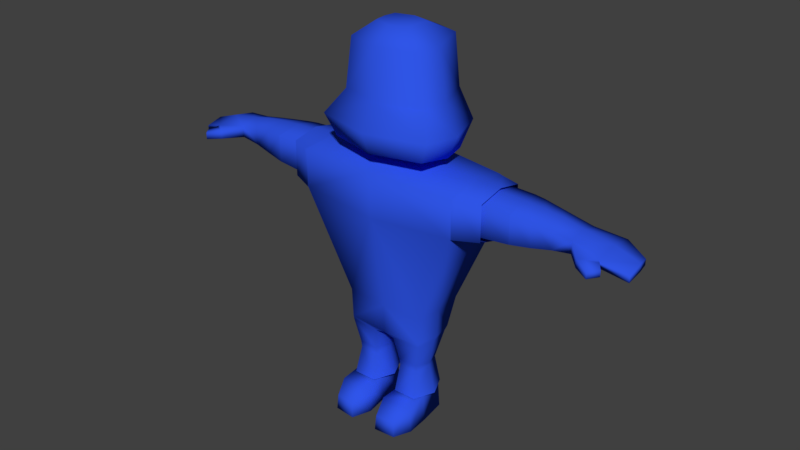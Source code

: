# Source: Z_Colosso_Curado.blend  (saved by Blender 2.78.0; exported with 4.5.12 LTS)
import bpy
from mathutils import Matrix  # noqa: F401  (used for matrix-valued properties, if any)

bpy.ops.wm.read_factory_settings(use_empty=True)
scene = bpy.context.scene
scene.name = 'Scene'

# ---- collections
col_collection_1 = bpy.data.collections.new('Collection 1'); scene.collection.children.link(col_collection_1)

# ---- materials (node trees are filled in below, after node groups)
mat_material = bpy.data.materials.new('Material')
mat_material.alpha_threshold = 0.0
mat_material.use_transparent_shadow = False
mat_material.diffuse_color = (0.02941, 0.09163, 0.8, 1.0)
mat_material.roughness = 0.5
mat_material.specular_intensity = 0.0
mat_material.line_color = (0.0, 0.0, 0.0, 1.0)

# ---- material node trees

# ---- world
world_world = bpy.data.worlds.new('World'); scene.world = world_world
world_world.color = (0.05088, 0.05088, 0.05088)
world_world.use_sun_shadow = False
world_world.sun_shadow_jitter_overblur = 0.0
world_world.cycles.sampling_method = 'MANUAL'
world_world.light_settings.ao_factor = 0.5865

# ---- meshes
me_cube_041 = bpy.data.meshes.new('Cube.041')
me_cube_041.from_pydata([(0.1208, -0.1657, 1.702), (0.1208, -0.351, 1.702), (0.1321, -0.2584, 1.702), (0.3115, -0.06513, 3.813), (0.3115, -0.4836, 3.813), (0.3406, -0.2719, 3.813), (-0.122, -0.1657, 1.702), (-0.122, -0.351, 1.702), (-0.0005807, -0.1461, 1.702), (-0.0005807, -0.384, 1.702), (-0.1333, -0.2584, 1.702), (-0.3126, -0.06513, 3.813), (-0.3126, -0.4836, 3.813), (-0.0005807, 0.0167, 3.813), (-0.0005807, -0.5949, 3.813), (-0.3418, -0.2719, 3.813), (-0.0005807, -0.897, 3.557), (0.688, -0.2516, 3.545), (0.4509, 0.438, 3.557), (0.6292, -0.6959, 3.557), (-0.0005807, 0.5755, 3.557), (-0.6891, -0.2516, 3.441), (-0.4521, 0.438, 3.557), (-0.6304, -0.6959, 3.557), (-0.0005807, -1.06, 1.941), (0.9168, -0.3094, 1.871), (-0.918, -0.3094, 1.871), (0.8385, 0.09637, 1.885), (0.8385, -0.8408, 1.941), (-0.0005807, 0.2817, 1.885), (-0.8397, 0.09637, 1.885), (-0.8397, -0.8408, 1.941), (0.5335, 0.4554, 2.711), (0.7443, -0.711, 2.711), (-0.0005807, 0.631, 2.711), (-0.5346, 0.4554, 2.711), (-0.7455, -0.711, 2.711), (-0.0005807, -0.9109, 2.711), (0.8139, -0.2509, 2.708), (-0.815, -0.2509, 2.706), (-0.0005807, -1.209, 2.315), (1.098, -0.3146, 2.273), (-1.099, -0.3146, 2.271), (0.8591, 0.3905, 2.283), (1.005, -0.943, 2.315), (-0.0005807, 0.6086, 2.283), (-0.8603, 0.3905, 2.283), (-1.006, -0.943, 2.315), (3.287, -0.5733, 1.179), (4.212, -0.5721, 1.056), (3.287, 0.01161, 1.179), (4.135, 0.01037, 1.056), (3.786, -0.6729, 1.179), (3.786, 0.1112, 1.179), (0.6566, -0.05608, -2.901), (0.2203, -0.05608, -2.901), (0.7266, -0.5602, -2.901), (0.1851, -0.5602, -2.901), (0.6372, -0.07794, -2.419), (0.6102, -1.229, -2.634), (0.2397, -0.07794, -2.419), (0.2677, -1.261, -2.634), (0.627, -1.248, -2.901), (0.251, -1.28, -2.901), (0.7018, -0.5602, -2.419), (0.2102, -0.5602, -2.419), (0.694, -0.7103, -1.337), (1.443, -0.91, 1.567), (0.6987, 0.06595, -1.337), (1.443, 0.2956, 1.567), (0.6395, -0.7363, -2.419), (0.6206, -0.007128, -2.419), (0.232, -0.7363, -2.419), (0.251, -0.007128, -2.419), (1.443, 0.4342, 0.9106), (1.443, -0.91, 0.9106), (0.7743, -0.3183, -1.337), (1.388, -0.2654, 1.662), (0.7869, -0.3672, -2.419), (1.443, -0.2654, 0.7748), (0.08462, -0.3672, -2.419), (0.6872, -0.6998, -1.407), (0.6857, 0.01054, -1.407), (0.1892, 0.03214, -1.407), (0.1876, -0.7214, -1.407), (0.7605, -0.3737, -1.407), (0.1533, -0.3679, -1.407), (0.5928, -0.6239, -1.949), (0.2679, -0.1077, -1.886), (0.6719, -0.3707, -1.913), (0.1979, -0.3683, -1.901), (0.5859, -0.1166, -1.886), (0.261, -0.6329, -1.949), (0.5913, -0.1084, -1.875), (0.2547, -0.6455, -1.833), (0.5983, -0.6361, -1.833), (0.2618, -0.09902, -1.875), (0.6795, -0.3707, -1.856), (0.1904, -0.3682, -1.856), (3.786, -0.2809, 1.377), (4.212, -0.2809, 1.231), (3.287, -0.2809, 1.458), (3.786, -0.2809, 1.226), (4.212, -0.2809, 1.103), (3.287, -0.2809, 1.226), (1.51, 0.2789, 1.559), (1.463, -0.904, 0.9116), (1.512, -0.8914, 1.562), (1.46, 0.2917, 0.9122), (1.462, -0.2654, 0.7764), (1.561, -0.2654, 1.647), (3.287, 0.01161, 1.384), (3.287, -0.5733, 1.384), (3.786, -0.6729, 1.303), (4.212, -0.5721, 1.156), (4.135, 0.01037, 1.156), (3.786, 0.1112, 1.303), (3.538, -0.8598, 1.173), (3.814, -0.7023, 1.158), (3.538, -0.8598, 1.322), (3.814, -0.7023, 1.282), (3.781, -0.9865, 1.14), (3.905, -0.8261, 1.149), (3.781, -0.9865, 1.259), (3.905, -0.8261, 1.25), (0.7333, -0.94, -2.497), (0.1503, -0.94, -2.497), (0.7536, -0.9507, -2.901), (0.13, -0.9507, -2.901), (1.864, -0.7328, 1.551), (1.864, 0.1892, 0.93), (1.864, -0.2654, 0.7908), (1.864, -0.2654, 1.646), (1.864, 0.1855, 1.553), (1.864, -0.7365, 0.9303), (2.973, 0.03269, 1.433), (2.973, -0.5634, 1.433), (2.973, 0.03269, 1.124), (2.973, -0.5634, 1.124), (2.973, -0.2654, 1.516), (2.973, -0.2654, 1.068), (2.314, -0.6679, 1.499), (2.387, 0.132, 1.486), (2.387, 0.132, 1.044), (2.314, -0.6679, 1.032), (2.343, -0.2654, 0.9201), (2.346, -0.2654, 1.576), (2.206, 0.1468, 1.5), (2.307, -0.6685, 1.031), (2.307, -0.6685, 1.499), (2.206, 0.1468, 1.031), (2.277, -0.2654, 0.914), (2.268, -0.2654, 1.582), (1.612, -0.6697, 1.521), (1.612, 0.1459, 0.9589), (1.612, -0.2653, 0.8331), (1.612, -0.2653, 1.607), (1.612, 0.1426, 1.522), (1.612, -0.673, 0.9593), (2.642, -0.6012, 1.47), (2.682, 0.07725, 1.068), (2.658, -0.2607, 0.9717), (2.66, -0.2607, 1.553), (2.682, 0.07725, 1.463), (2.642, -0.6012, 1.061), (0.7426, 0.2187, -0.8411), (0.7396, -0.6894, -0.8411), (0.7917, -0.3022, -0.8411), (-3.287, -0.5733, 1.179), (-4.212, -0.5721, 1.056), (-3.287, 0.01161, 1.179), (-4.135, 0.01037, 1.056), (-3.786, -0.6729, 1.179), (-3.786, 0.1112, 1.179), (-0.6566, -0.05608, -2.901), (-0.2203, -0.05608, -2.901), (-0.7266, -0.5602, -2.901), (-0.1851, -0.5602, -2.901), (-0.6372, -0.07794, -2.419), (-0.6102, -1.229, -2.634), (-0.2397, -0.07794, -2.419), (-0.2677, -1.261, -2.634), (-0.627, -1.248, -2.901), (-0.251, -1.28, -2.901), (-0.7018, -0.5602, -2.419), (-0.2102, -0.5602, -2.419), (-0.694, -0.7103, -1.337), (-1.443, -0.91, 1.567), (-0.6987, 0.06595, -1.337), (-1.443, 0.2956, 1.567), (0.0, 0.09836, -1.307), (0.0, 0.4333, 1.651), (0.0, -0.735, -1.355), (0.0, -1.048, 1.648), (-0.6395, -0.7363, -2.419), (-0.6206, -0.007128, -2.419), (-0.232, -0.7363, -2.419), (-0.251, -0.007128, -2.419), (-1.443, 0.4342, 0.9106), (-1.443, -0.91, 0.9106), (0.0, -1.048, 0.8597), (0.0, 0.572, 0.8479), (-0.7743, -0.3183, -1.337), (-1.388, -0.2654, 1.662), (0.0, -0.2654, 1.734), (-0.7869, -0.3672, -2.419), (-1.443, -0.2654, 0.7748), (0.0, -0.3183, -1.337), (-0.08462, -0.3672, -2.419), (-0.6872, -0.6998, -1.407), (-0.6857, 0.01054, -1.407), (-0.1892, 0.03214, -1.407), (-0.1876, -0.7214, -1.407), (-0.7605, -0.3737, -1.407), (-0.1533, -0.3679, -1.407), (-0.5928, -0.6239, -1.949), (-0.2679, -0.1077, -1.886), (-0.6719, -0.3707, -1.913), (-0.1979, -0.3683, -1.901), (-0.5859, -0.1166, -1.886), (-0.261, -0.6329, -1.949), (-0.5913, -0.1084, -1.875), (-0.2547, -0.6455, -1.833), (-0.5983, -0.6361, -1.833), (-0.2618, -0.09902, -1.875), (-0.6795, -0.3707, -1.856), (-0.1904, -0.3682, -1.856), (-3.786, -0.2809, 1.377), (-4.212, -0.2809, 1.231), (-3.287, -0.2809, 1.458), (-3.786, -0.2809, 1.226), (-4.212, -0.2809, 1.103), (-3.287, -0.2809, 1.226), (-1.51, 0.2789, 1.559), (-1.463, -0.904, 0.9116), (-1.512, -0.8914, 1.562), (-1.46, 0.2917, 0.9122), (-1.462, -0.2654, 0.7764), (-1.561, -0.2654, 1.647), (-3.287, 0.01161, 1.384), (-3.287, -0.5733, 1.384), (-3.786, -0.6729, 1.303), (-4.212, -0.5721, 1.156), (-4.135, 0.01037, 1.156), (-3.786, 0.1112, 1.303), (-3.538, -0.8598, 1.173), (-3.814, -0.7023, 1.158), (-3.538, -0.8598, 1.322), (-3.814, -0.7023, 1.282), (-3.781, -0.9865, 1.14), (-3.905, -0.8261, 1.149), (-3.781, -0.9865, 1.259), (-3.905, -0.8261, 1.25), (-0.7333, -0.94, -2.497), (-0.1503, -0.94, -2.497), (-0.7536, -0.9507, -2.901), (-0.13, -0.9507, -2.901), (-1.864, -0.7328, 1.551), (-1.864, 0.1892, 0.93), (-1.864, -0.2654, 0.7908), (-1.864, -0.2654, 1.646), (-1.864, 0.1855, 1.553), (-1.864, -0.7365, 0.9303), (-2.973, 0.03269, 1.433), (-2.973, -0.5634, 1.433), (-2.973, 0.03269, 1.124), (-2.973, -0.5634, 1.124), (-2.973, -0.2654, 1.516), (-2.973, -0.2654, 1.068), (-2.314, -0.6679, 1.499), (-2.387, 0.132, 1.486), (-2.387, 0.132, 1.044), (-2.314, -0.6679, 1.032), (-2.343, -0.2654, 0.9201), (-2.346, -0.2654, 1.576), (-2.206, 0.1468, 1.5), (-2.307, -0.6685, 1.031), (-2.307, -0.6685, 1.499), (-2.206, 0.1468, 1.031), (-2.277, -0.2654, 0.914), (-2.268, -0.2654, 1.582), (-1.612, -0.6697, 1.521), (-1.612, 0.1459, 0.9589), (-1.612, -0.2653, 0.8331), (-1.612, -0.2653, 1.607), (-1.612, 0.1426, 1.522), (-1.612, -0.673, 0.9593), (-2.642, -0.6012, 1.47), (-2.682, 0.07725, 1.068), (-2.658, -0.2607, 0.9717), (-2.66, -0.2607, 1.553), (-2.682, 0.07725, 1.463), (-2.642, -0.6012, 1.061), (-0.7426, 0.2187, -0.8411), (-0.7396, -0.6894, -0.8411), (0.0, -0.7449, -0.8411), (0.0, 0.2792, -0.8411), (-0.7917, -0.3022, -0.8411)], [], [(27, 0, 8, 29), (18, 3, 5, 17), (19, 4, 14, 16), (17, 5, 4, 19), (30, 29, 8, 6), (22, 21, 15, 11), (23, 16, 14, 12), (21, 23, 12, 15), (5, 3, 13, 11, 15, 12, 14, 4), (39, 36, 23, 21), (36, 37, 16, 23), (35, 39, 21, 22), (11, 13, 20, 22), (38, 17, 19, 33), (33, 19, 16, 37), (32, 18, 17, 38), (3, 18, 20, 13), (0, 27, 25, 2), (1, 28, 24, 9), (2, 25, 28, 1), (6, 10, 26, 30), (7, 9, 24, 31), (10, 7, 31, 26), (46, 45, 29, 30), (43, 27, 29, 45), (18, 32, 34, 20), (22, 20, 34, 35), (43, 32, 38, 41), (44, 33, 37, 40), (41, 38, 33, 44), (46, 42, 39, 35), (47, 40, 37, 36), (42, 47, 36, 39), (26, 31, 47, 42), (31, 24, 40, 47), (30, 26, 42, 46), (25, 41, 44, 28), (28, 44, 40, 24), (27, 43, 41, 25), (32, 43, 45, 34), (35, 34, 45, 46), (102, 53, 51, 103), (104, 50, 53, 102), (127, 62, 63, 128), (54, 56, 57, 55), (125, 59, 62, 127), (65, 60, 55, 57), (60, 58, 54, 55), (126, 65, 57, 128), (58, 64, 56, 54), (125, 126, 61, 59), (61, 63, 62, 59), (201, 191, 69, 74), (89, 87, 70, 78), (77, 204, 193, 67), (75, 67, 193, 200), (90, 88, 73, 80), (87, 92, 72, 70), (88, 91, 71, 73), (166, 75, 200, 295), (167, 79, 75, 166), (296, 201, 74, 165), (165, 74, 79, 167), (69, 191, 204, 77), (91, 89, 78, 71), (92, 90, 80, 72), (192, 207, 86, 84), (68, 76, 85, 82), (190, 68, 82, 83), (66, 192, 84, 81), (207, 190, 83, 86), (76, 66, 81, 85), (94, 98, 90, 92), (93, 97, 89, 91), (96, 93, 91, 88), (95, 94, 92, 87), (98, 96, 88, 90), (97, 95, 87, 89), (85, 81, 95, 97), (86, 83, 96, 98), (81, 84, 94, 95), (83, 82, 93, 96), (82, 85, 97, 93), (84, 86, 98, 94), (140, 137, 50, 104), (48, 138, 140, 104), (138, 48, 112, 136), (52, 102, 103, 49), (48, 104, 102, 52), (113, 114, 100, 99), (112, 113, 99, 101), (49, 103, 100, 114), (137, 135, 111, 50), (69, 77, 110, 105), (75, 79, 109, 106), (74, 69, 105, 108), (67, 75, 106, 107), (79, 74, 108, 109), (77, 67, 107, 110), (99, 100, 115, 116), (101, 99, 116, 111), (48, 52, 118, 117), (103, 51, 115, 100), (136, 112, 101, 139), (51, 53, 116, 115), (53, 50, 111, 116), (52, 49, 114, 113), (119, 117, 121, 123), (52, 113, 120, 118), (112, 48, 117, 119), (113, 112, 119, 120), (121, 122, 124, 123), (120, 119, 123, 124), (118, 120, 124, 122), (117, 118, 122, 121), (64, 65, 126, 125), (61, 126, 128, 63), (64, 125, 127, 56), (56, 127, 128, 57), (105, 110, 132, 133), (106, 109, 131, 134), (108, 105, 133, 130), (107, 106, 134, 129), (109, 108, 130, 131), (110, 107, 129, 132), (162, 159, 136, 139), (161, 160, 137, 140), (159, 164, 138, 136), (160, 163, 135, 137), (164, 161, 140, 138), (163, 162, 139, 135), (147, 152, 146, 142), (148, 151, 145, 144), (150, 147, 142, 143), (149, 148, 144, 141), (151, 150, 143, 145), (152, 149, 141, 146), (156, 153, 149, 152), (155, 154, 150, 151), (153, 158, 148, 149), (154, 157, 147, 150), (158, 155, 151, 148), (157, 156, 152, 147), (139, 101, 111, 135), (142, 146, 162, 163), (144, 145, 161, 164), (143, 142, 163, 160), (141, 144, 164, 159), (145, 143, 160, 161), (146, 141, 159, 162), (68, 165, 167, 76), (190, 296, 165, 68), (76, 167, 166, 66), (66, 166, 295, 192), (230, 231, 171, 173), (232, 230, 173, 170), (255, 256, 183, 182), (174, 175, 177, 176), (253, 255, 182, 179), (185, 177, 175, 180), (180, 175, 174, 178), (254, 256, 177, 185), (178, 174, 176, 184), (253, 179, 181, 254), (181, 179, 182, 183), (201, 198, 189, 191), (217, 205, 194, 215), (203, 187, 193, 204), (199, 200, 193, 187), (218, 208, 197, 216), (215, 194, 196, 220), (216, 197, 195, 219), (294, 295, 200, 199), (297, 294, 199, 206), (296, 293, 198, 201), (293, 297, 206, 198), (189, 203, 204, 191), (219, 195, 205, 217), (220, 196, 208, 218), (192, 212, 214, 207), (188, 210, 213, 202), (190, 211, 210, 188), (186, 209, 212, 192), (207, 214, 211, 190), (202, 213, 209, 186), (222, 220, 218, 226), (221, 219, 217, 225), (224, 216, 219, 221), (223, 215, 220, 222), (226, 218, 216, 224), (225, 217, 215, 223), (213, 225, 223, 209), (214, 226, 224, 211), (209, 223, 222, 212), (211, 224, 221, 210), (210, 221, 225, 213), (212, 222, 226, 214), (268, 232, 170, 265), (168, 232, 268, 266), (266, 264, 240, 168), (172, 169, 231, 230), (168, 172, 230, 232), (241, 227, 228, 242), (240, 229, 227, 241), (169, 242, 228, 231), (265, 170, 239, 263), (189, 233, 238, 203), (199, 234, 237, 206), (198, 236, 233, 189), (187, 235, 234, 199), (206, 237, 236, 198), (203, 238, 235, 187), (227, 244, 243, 228), (229, 239, 244, 227), (168, 245, 246, 172), (231, 228, 243, 171), (264, 267, 229, 240), (171, 243, 244, 173), (173, 244, 239, 170), (172, 241, 242, 169), (247, 251, 249, 245), (172, 246, 248, 241), (240, 247, 245, 168), (241, 248, 247, 240), (249, 251, 252, 250), (248, 252, 251, 247), (246, 250, 252, 248), (245, 249, 250, 246), (184, 253, 254, 185), (181, 183, 256, 254), (184, 176, 255, 253), (176, 177, 256, 255), (233, 261, 260, 238), (234, 262, 259, 237), (236, 258, 261, 233), (235, 257, 262, 234), (237, 259, 258, 236), (238, 260, 257, 235), (290, 267, 264, 287), (289, 268, 265, 288), (287, 264, 266, 292), (288, 265, 263, 291), (292, 266, 268, 289), (291, 263, 267, 290), (275, 270, 274, 280), (276, 272, 273, 279), (278, 271, 270, 275), (277, 269, 272, 276), (279, 273, 271, 278), (280, 274, 269, 277), (284, 280, 277, 281), (283, 279, 278, 282), (281, 277, 276, 286), (282, 278, 275, 285), (286, 276, 279, 283), (285, 275, 280, 284), (267, 263, 239, 229), (270, 291, 290, 274), (272, 292, 289, 273), (271, 288, 291, 270), (269, 287, 292, 272), (273, 289, 288, 271), (274, 290, 287, 269), (188, 202, 297, 293), (190, 188, 293, 296), (202, 186, 294, 297), (186, 192, 295, 294)])
me_cube_041.polygons.foreach_set('use_smooth', [True] * 267)
_uv = me_cube_041.uv_layers.new(name='UVMap')
_uv.uv.foreach_set('vector', [0.9581, 0.4387, 0.9523, 0.4102, 0.9565, 0.4045, 0.9804, 0.417, 0.956, 0.4709, 0.9446, 0.4684, 0.943, 0.4649, 0.9484, 0.4612, 0.944, 0.4579, 0.9418, 0.4621, 0.9382, 0.4612, 0.9381, 0.4575, 0.9484, 0.4612, 0.943, 0.4649, 0.9418, 0.4621, 0.944, 0.4579, 0.9183, 0.4386, 0.8964, 0.417, 0.92, 0.4045, 0.9242, 0.4102, 0.9201, 0.4706, 0.9272, 0.4602, 0.9329, 0.465, 0.9313, 0.4683, 0.9321, 0.4581, 0.9381, 0.4575, 0.9382, 0.4612, 0.9346, 0.4623, 0.9272, 0.4602, 0.9321, 0.4581, 0.9346, 0.4623, 0.9329, 0.465, 0.943, 0.4649, 0.9446, 0.4684, 0.9379, 0.4762, 0.9313, 0.4683, 0.9329, 0.465, 0.9346, 0.4623, 0.9382, 0.4612, 0.9418, 0.4621, 0.9235, 0.4509, 0.9294, 0.4497, 0.9321, 0.4581, 0.9272, 0.4602, 0.9294, 0.4497, 0.9381, 0.4488, 0.9381, 0.4575, 0.9321, 0.4581, 0.9093, 0.4548, 0.9235, 0.4509, 0.9272, 0.4602, 0.9201, 0.4706, 0.9313, 0.4683, 0.9379, 0.4762, 0.9157, 0.4846, 0.9201, 0.4706, 0.9528, 0.451, 0.9484, 0.4612, 0.944, 0.4579, 0.9469, 0.4497, 0.9469, 0.4497, 0.944, 0.4579, 0.9381, 0.4575, 0.9381, 0.4488, 0.9671, 0.4552, 0.956, 0.4709, 0.9484, 0.4612, 0.9528, 0.451, 0.9446, 0.4684, 0.956, 0.4709, 0.9601, 0.4851, 0.9379, 0.4762, 0.9523, 0.4102, 0.9581, 0.4387, 0.9525, 0.4393, 0.9481, 0.4102, 0.9441, 0.4106, 0.9469, 0.4407, 0.9382, 0.4395, 0.9383, 0.4119, 0.9481, 0.4102, 0.9525, 0.4393, 0.9469, 0.4407, 0.9441, 0.4106, 0.9242, 0.4102, 0.9284, 0.4102, 0.9239, 0.4392, 0.9183, 0.4386, 0.9325, 0.4106, 0.9383, 0.4119, 0.9382, 0.4395, 0.9294, 0.4407, 0.9284, 0.4102, 0.9325, 0.4106, 0.9294, 0.4407, 0.9239, 0.4392, 0.914, 0.4448, 0.8847, 0.4412, 0.8964, 0.417, 0.9183, 0.4386, 0.9625, 0.445, 0.9581, 0.4387, 0.9804, 0.417, 0.9922, 0.4417, 0.956, 0.4709, 0.9671, 0.4552, 0.9876, 0.4632, 0.9601, 0.4851, 0.9201, 0.4706, 0.9157, 0.4846, 0.889, 0.4624, 0.9093, 0.4548, 0.9625, 0.445, 0.9671, 0.4552, 0.9528, 0.451, 0.9527, 0.4444, 0.947, 0.4444, 0.9469, 0.4497, 0.9381, 0.4488, 0.9381, 0.4439, 0.9527, 0.4444, 0.9528, 0.451, 0.9469, 0.4497, 0.947, 0.4444, 0.914, 0.4448, 0.9236, 0.4442, 0.9235, 0.4509, 0.9093, 0.4548, 0.9293, 0.4444, 0.9381, 0.4439, 0.9381, 0.4488, 0.9294, 0.4497, 0.9236, 0.4442, 0.9293, 0.4444, 0.9294, 0.4497, 0.9235, 0.4509, 0.9239, 0.4392, 0.9294, 0.4407, 0.9293, 0.4444, 0.9236, 0.4442, 0.9294, 0.4407, 0.9382, 0.4395, 0.9381, 0.4439, 0.9293, 0.4444, 0.9183, 0.4386, 0.9239, 0.4392, 0.9236, 0.4442, 0.914, 0.4448, 0.9525, 0.4393, 0.9527, 0.4444, 0.947, 0.4444, 0.9469, 0.4407, 0.9469, 0.4407, 0.947, 0.4444, 0.9381, 0.4439, 0.9382, 0.4395, 0.9581, 0.4387, 0.9625, 0.445, 0.9527, 0.4444, 0.9525, 0.4393, 0.9671, 0.4552, 0.9625, 0.445, 0.9922, 0.4417, 0.9876, 0.4632, 0.9093, 0.4548, 0.889, 0.4624, 0.8847, 0.4412, 0.914, 0.4448, 0.9496, 0.5791, 0.9422, 0.5855, 0.9378, 0.577, 0.9423, 0.5709, 0.9578, 0.5884, 0.9522, 0.5933, 0.9422, 0.5855, 0.9496, 0.5791, 0.9126, 0.5663, 0.918, 0.5612, 0.9223, 0.5665, 0.9223, 0.5691, 0.9156, 0.5865, 0.9124, 0.5749, 0.9227, 0.5747, 0.9233, 0.5821, 0.9286, 0.5611, 0.924, 0.5625, 0.918, 0.5612, 0.9234, 0.5539, 0.9327, 0.5726, 0.9331, 0.5847, 0.9233, 0.5821, 0.9227, 0.5747, 0.9331, 0.5847, 0.9271, 0.5953, 0.9156, 0.5865, 0.9233, 0.5821, 0.9265, 0.5681, 0.9327, 0.5726, 0.9227, 0.5747, 0.9223, 0.5691, 0.948, 0.5591, 0.936, 0.5621, 0.933, 0.5501, 0.9455, 0.547, 0.9286, 0.5611, 0.9265, 0.5681, 0.9237, 0.5661, 0.924, 0.5625, 0.9237, 0.5661, 0.9223, 0.5665, 0.918, 0.5612, 0.924, 0.5625, 0.8474, 0.5268, 0.8474, 0.5125, 0.8721, 0.5112, 0.8724, 0.5235, 0.8707, 0.4206, 0.8665, 0.4182, 0.8704, 0.4104, 0.8755, 0.4137, 0.8711, 0.5012, 0.8474, 0.5011, 0.8474, 0.4881, 0.8718, 0.4899, 0.8753, 0.4781, 0.8718, 0.4899, 0.8474, 0.4881, 0.8474, 0.4738, 0.8574, 0.5898, 0.8606, 0.5856, 0.8649, 0.5937, 0.8607, 0.596, 0.8665, 0.4182, 0.8607, 0.4152, 0.8647, 0.4076, 0.8704, 0.4104, 0.8606, 0.5856, 0.8662, 0.5829, 0.8694, 0.5919, 0.8649, 0.5937, 0.8637, 0.4397, 0.8753, 0.4781, 0.8474, 0.4738, 0.8474, 0.4386, 0.8714, 0.4384, 0.8847, 0.4695, 0.8753, 0.4781, 0.8637, 0.4397, 0.8474, 0.5617, 0.8474, 0.5268, 0.8724, 0.5235, 0.8636, 0.5604, 0.8636, 0.5604, 0.8724, 0.5235, 0.8855, 0.5297, 0.8738, 0.5634, 0.8721, 0.5112, 0.8474, 0.5125, 0.8474, 0.5011, 0.8711, 0.5012, 0.8662, 0.5829, 0.8712, 0.5831, 0.8741, 0.59, 0.8694, 0.5919, 0.8607, 0.4152, 0.8562, 0.4129, 0.8593, 0.4053, 0.8647, 0.4076, 0.8474, 0.4257, 0.8474, 0.4171, 0.8502, 0.4179, 0.8523, 0.4254, 0.8641, 0.5712, 0.8716, 0.5729, 0.8722, 0.5744, 0.8646, 0.5729, 0.8474, 0.5742, 0.8641, 0.5712, 0.8646, 0.5729, 0.8531, 0.5761, 0.8635, 0.4295, 0.8474, 0.4257, 0.8523, 0.4254, 0.8637, 0.4282, 0.8474, 0.5836, 0.8474, 0.5742, 0.8531, 0.5761, 0.8501, 0.585, 0.8704, 0.4299, 0.8635, 0.4295, 0.8637, 0.4282, 0.8695, 0.4286, 0.8595, 0.4172, 0.8557, 0.4135, 0.8562, 0.4129, 0.8607, 0.4152, 0.8662, 0.5826, 0.8712, 0.5822, 0.8712, 0.5831, 0.8662, 0.5829, 0.8604, 0.5854, 0.8662, 0.5826, 0.8662, 0.5829, 0.8606, 0.5856, 0.8656, 0.4203, 0.8595, 0.4172, 0.8607, 0.4152, 0.8665, 0.4182, 0.8568, 0.5894, 0.8604, 0.5854, 0.8606, 0.5856, 0.8574, 0.5898, 0.8704, 0.4215, 0.8656, 0.4203, 0.8665, 0.4182, 0.8707, 0.4206, 0.8695, 0.4286, 0.8637, 0.4282, 0.8656, 0.4203, 0.8704, 0.4215, 0.8501, 0.585, 0.8531, 0.5761, 0.8604, 0.5854, 0.8568, 0.5894, 0.8637, 0.4282, 0.8523, 0.4254, 0.8595, 0.4172, 0.8656, 0.4203, 0.8531, 0.5761, 0.8646, 0.5729, 0.8662, 0.5826, 0.8604, 0.5854, 0.8646, 0.5729, 0.8722, 0.5744, 0.8712, 0.5822, 0.8662, 0.5826, 0.8523, 0.4254, 0.8502, 0.4179, 0.8557, 0.4135, 0.8595, 0.4172, 0.9628, 0.5345, 0.9604, 0.5289, 0.9664, 0.5267, 0.9692, 0.5318, 0.9669, 0.5068, 0.961, 0.5044, 0.963, 0.4985, 0.9692, 0.5015, 0.961, 0.5044, 0.9669, 0.5068, 0.9662, 0.5108, 0.9598, 0.5106, 0.9568, 0.5726, 0.9496, 0.5791, 0.9423, 0.5709, 0.9476, 0.5658, 0.9633, 0.5834, 0.9578, 0.5884, 0.9496, 0.5791, 0.9568, 0.5726, 0.9749, 0.5718, 0.9857, 0.5699, 0.9885, 0.5746, 0.9813, 0.5801, 0.9686, 0.5839, 0.9749, 0.5718, 0.9813, 0.5801, 0.9737, 0.5889, 0.9866, 0.5679, 0.991, 0.573, 0.9885, 0.5746, 0.9857, 0.5699, 0.9604, 0.5289, 0.9594, 0.5228, 0.9657, 0.5227, 0.9664, 0.5267, 0.8721, 0.5112, 0.8711, 0.5012, 0.8741, 0.5012, 0.8732, 0.511, 0.8753, 0.4781, 0.8847, 0.4695, 0.8849, 0.4698, 0.8756, 0.4783, 0.8724, 0.5235, 0.8721, 0.5112, 0.8732, 0.511, 0.8752, 0.524, 0.8718, 0.4899, 0.8753, 0.4781, 0.8756, 0.4783, 0.873, 0.4902, 0.8855, 0.5297, 0.8724, 0.5235, 0.8752, 0.524, 0.8856, 0.5294, 0.8711, 0.5012, 0.8718, 0.4899, 0.873, 0.4902, 0.8741, 0.5012, 0.9813, 0.5801, 0.9885, 0.5746, 0.9916, 0.5795, 0.9876, 0.5857, 0.9737, 0.5889, 0.9813, 0.5801, 0.9876, 0.5857, 0.9794, 0.5934, 0.9633, 0.5834, 0.9568, 0.5726, 0.9569, 0.5714, 0.9644, 0.574, 0.991, 0.573, 0.9938, 0.5794, 0.9916, 0.5795, 0.9885, 0.5746, 0.9598, 0.5106, 0.9662, 0.5108, 0.9656, 0.5167, 0.9594, 0.5168, 0.9938, 0.5794, 0.99, 0.5867, 0.9876, 0.5857, 0.9916, 0.5795, 0.99, 0.5867, 0.9836, 0.5964, 0.9794, 0.5934, 0.9876, 0.5857, 0.9764, 0.5684, 0.9866, 0.5679, 0.9857, 0.5699, 0.9749, 0.5718, 0.9678, 0.575, 0.9644, 0.574, 0.9667, 0.5679, 0.9684, 0.5697, 0.9764, 0.5684, 0.9749, 0.5718, 0.9742, 0.5707, 0.9755, 0.5673, 0.9686, 0.5839, 0.9633, 0.5834, 0.9644, 0.574, 0.9678, 0.575, 0.9749, 0.5718, 0.9686, 0.5839, 0.9678, 0.575, 0.9742, 0.5707, 0.9667, 0.5679, 0.9712, 0.5658, 0.9715, 0.5683, 0.9684, 0.5697, 0.9742, 0.5707, 0.9678, 0.575, 0.9684, 0.5697, 0.9715, 0.5683, 0.9755, 0.5673, 0.9742, 0.5707, 0.9715, 0.5683, 0.9712, 0.5658, 0.9644, 0.574, 0.9569, 0.5714, 0.9577, 0.5677, 0.9627, 0.5673, 0.936, 0.5621, 0.9327, 0.5726, 0.9265, 0.5681, 0.9286, 0.5611, 0.9237, 0.5661, 0.9265, 0.5681, 0.9223, 0.5691, 0.9223, 0.5665, 0.936, 0.5621, 0.9286, 0.5611, 0.9234, 0.5539, 0.933, 0.5501, 0.9124, 0.5749, 0.9126, 0.5663, 0.9223, 0.5691, 0.9227, 0.5747, 0.8732, 0.511, 0.8741, 0.5012, 0.8795, 0.5012, 0.8794, 0.5094, 0.8756, 0.4783, 0.8849, 0.4698, 0.8901, 0.4753, 0.8833, 0.4817, 0.8752, 0.524, 0.8732, 0.511, 0.8794, 0.5094, 0.8824, 0.5195, 0.873, 0.4902, 0.8756, 0.4783, 0.8833, 0.4817, 0.8794, 0.4926, 0.8856, 0.5294, 0.8752, 0.524, 0.8824, 0.5195, 0.8891, 0.5237, 0.8741, 0.5012, 0.873, 0.4902, 0.8794, 0.4926, 0.8795, 0.5012, 0.9534, 0.5167, 0.9531, 0.51, 0.9598, 0.5106, 0.9594, 0.5168, 0.9568, 0.5372, 0.9549, 0.5307, 0.9604, 0.5289, 0.9628, 0.5345, 0.9531, 0.51, 0.9545, 0.5023, 0.961, 0.5044, 0.9598, 0.5106, 0.9549, 0.5307, 0.9537, 0.5233, 0.9594, 0.5228, 0.9604, 0.5289, 0.9545, 0.5023, 0.9571, 0.4959, 0.963, 0.4985, 0.961, 0.5044, 0.9537, 0.5233, 0.9534, 0.5167, 0.9594, 0.5168, 0.9594, 0.5228, 0.945, 0.5242, 0.946, 0.5166, 0.9475, 0.5166, 0.9483, 0.524, 0.9481, 0.501, 0.9499, 0.4932, 0.9511, 0.4936, 0.9482, 0.5011, 0.9461, 0.5326, 0.945, 0.5242, 0.9483, 0.524, 0.9494, 0.5319, 0.9469, 0.5091, 0.9481, 0.501, 0.9482, 0.5011, 0.947, 0.5092, 0.9497, 0.54, 0.9461, 0.5326, 0.9494, 0.5319, 0.951, 0.5396, 0.946, 0.5166, 0.9469, 0.5091, 0.947, 0.5092, 0.9475, 0.5166, 0.9336, 0.5165, 0.9339, 0.5084, 0.9469, 0.5091, 0.946, 0.5166, 0.9372, 0.5437, 0.9352, 0.5356, 0.9461, 0.5326, 0.9497, 0.54, 0.9339, 0.5084, 0.9354, 0.4976, 0.9481, 0.501, 0.9469, 0.5091, 0.9352, 0.5356, 0.9339, 0.5247, 0.945, 0.5242, 0.9461, 0.5326, 0.9354, 0.4976, 0.9374, 0.4895, 0.9499, 0.4932, 0.9481, 0.501, 0.9339, 0.5247, 0.9336, 0.5165, 0.946, 0.5166, 0.945, 0.5242, 0.9594, 0.5168, 0.9656, 0.5167, 0.9657, 0.5227, 0.9594, 0.5228, 0.9483, 0.524, 0.9475, 0.5166, 0.9534, 0.5167, 0.9537, 0.5233, 0.9482, 0.5011, 0.9511, 0.4936, 0.9571, 0.4959, 0.9545, 0.5023, 0.9494, 0.5319, 0.9483, 0.524, 0.9537, 0.5233, 0.9549, 0.5307, 0.947, 0.5092, 0.9482, 0.5011, 0.9545, 0.5023, 0.9531, 0.51, 0.951, 0.5396, 0.9494, 0.5319, 0.9549, 0.5307, 0.9568, 0.5372, 0.9475, 0.5166, 0.947, 0.5092, 0.9531, 0.51, 0.9534, 0.5167, 0.8641, 0.5712, 0.8636, 0.5604, 0.8738, 0.5634, 0.8716, 0.5729, 0.8474, 0.5742, 0.8474, 0.5617, 0.8636, 0.5604, 0.8641, 0.5712, 0.8704, 0.4299, 0.8714, 0.4384, 0.8637, 0.4397, 0.8635, 0.4295, 0.8635, 0.4295, 0.8637, 0.4397, 0.8474, 0.4386, 0.8474, 0.4257, 0.9868, 0.5429, 0.9903, 0.5346, 0.9954, 0.5381, 0.9942, 0.5459, 0.9828, 0.5521, 0.9868, 0.5429, 0.9942, 0.5459, 0.9884, 0.5545, 0.8844, 0.5601, 0.8936, 0.5643, 0.8918, 0.5663, 0.8851, 0.5674, 0.9, 0.5468, 0.9029, 0.5552, 0.8975, 0.5603, 0.8899, 0.5535, 0.893, 0.5745, 0.8844, 0.5764, 0.8851, 0.5674, 0.8904, 0.5704, 0.9037, 0.5685, 0.8975, 0.5603, 0.9029, 0.5552, 0.912, 0.5597, 0.912, 0.5597, 0.9029, 0.5552, 0.9, 0.5468, 0.9144, 0.5477, 0.896, 0.5679, 0.8936, 0.5643, 0.8975, 0.5603, 0.9037, 0.5685, 0.9063, 0.5888, 0.8965, 0.5962, 0.8891, 0.5856, 0.8992, 0.5787, 0.893, 0.5745, 0.8904, 0.5704, 0.8927, 0.5675, 0.896, 0.5679, 0.8927, 0.5675, 0.8904, 0.5704, 0.8851, 0.5674, 0.8918, 0.5663, 0.8474, 0.5268, 0.8223, 0.5235, 0.8227, 0.5112, 0.8474, 0.5125, 0.824, 0.4206, 0.8192, 0.4137, 0.8243, 0.4104, 0.8282, 0.4182, 0.8237, 0.5012, 0.8229, 0.4899, 0.8474, 0.4881, 0.8474, 0.5011, 0.8195, 0.4781, 0.8474, 0.4738, 0.8474, 0.4881, 0.8229, 0.4899, 0.8373, 0.5898, 0.834, 0.596, 0.8298, 0.5937, 0.8342, 0.5856, 0.8282, 0.4182, 0.8243, 0.4104, 0.83, 0.4076, 0.834, 0.4152, 0.8342, 0.5856, 0.8298, 0.5937, 0.8253, 0.5919, 0.8285, 0.5829, 0.8311, 0.4397, 0.8474, 0.4386, 0.8474, 0.4738, 0.8195, 0.4781, 0.8233, 0.4384, 0.8311, 0.4397, 0.8195, 0.4781, 0.81, 0.4695, 0.8474, 0.5617, 0.8311, 0.5604, 0.8223, 0.5235, 0.8474, 0.5268, 0.8311, 0.5604, 0.8209, 0.5634, 0.8093, 0.5297, 0.8223, 0.5235, 0.8227, 0.5112, 0.8237, 0.5012, 0.8474, 0.5011, 0.8474, 0.5125, 0.8285, 0.5829, 0.8253, 0.5919, 0.8207, 0.59, 0.8235, 0.5831, 0.834, 0.4152, 0.83, 0.4076, 0.8354, 0.4053, 0.8386, 0.4129, 0.8474, 0.4257, 0.8424, 0.4254, 0.8446, 0.4179, 0.8474, 0.4171, 0.8306, 0.5712, 0.8301, 0.5729, 0.8225, 0.5744, 0.8232, 0.5729, 0.8474, 0.5742, 0.8417, 0.5761, 0.8301, 0.5729, 0.8306, 0.5712, 0.8313, 0.4295, 0.831, 0.4282, 0.8424, 0.4254, 0.8474, 0.4257, 0.8474, 0.5836, 0.8446, 0.585, 0.8417, 0.5761, 0.8474, 0.5742, 0.8243, 0.4299, 0.8252, 0.4286, 0.831, 0.4282, 0.8313, 0.4295, 0.8352, 0.4172, 0.834, 0.4152, 0.8386, 0.4129, 0.8391, 0.4135, 0.8286, 0.5826, 0.8285, 0.5829, 0.8235, 0.5831, 0.8235, 0.5822, 0.8343, 0.5854, 0.8342, 0.5856, 0.8285, 0.5829, 0.8286, 0.5826, 0.8291, 0.4203, 0.8282, 0.4182, 0.834, 0.4152, 0.8352, 0.4172, 0.8379, 0.5894, 0.8373, 0.5898, 0.8342, 0.5856, 0.8343, 0.5854, 0.8243, 0.4215, 0.824, 0.4206, 0.8282, 0.4182, 0.8291, 0.4203, 0.8252, 0.4286, 0.8243, 0.4215, 0.8291, 0.4203, 0.831, 0.4282, 0.8446, 0.585, 0.8379, 0.5894, 0.8343, 0.5854, 0.8417, 0.5761, 0.831, 0.4282, 0.8291, 0.4203, 0.8352, 0.4172, 0.8424, 0.4254, 0.8417, 0.5761, 0.8343, 0.5854, 0.8286, 0.5826, 0.8301, 0.5729, 0.8301, 0.5729, 0.8286, 0.5826, 0.8235, 0.5822, 0.8225, 0.5744, 0.8424, 0.4254, 0.8352, 0.4172, 0.8391, 0.4135, 0.8446, 0.4179, 0.8988, 0.5331, 0.8926, 0.5301, 0.8957, 0.5251, 0.9015, 0.5276, 0.8962, 0.5052, 0.8942, 0.4998, 0.9006, 0.4972, 0.9023, 0.5031, 0.9023, 0.5031, 0.9032, 0.5094, 0.8968, 0.5092, 0.8962, 0.5052, 0.9795, 0.5396, 0.9848, 0.5321, 0.9903, 0.5346, 0.9868, 0.5429, 0.9773, 0.5497, 0.9795, 0.5396, 0.9868, 0.5429, 0.9828, 0.5521, 0.9653, 0.5438, 0.9625, 0.5519, 0.9554, 0.5495, 0.9564, 0.5451, 0.9733, 0.5515, 0.9706, 0.5567, 0.9625, 0.5519, 0.9653, 0.5438, 0.9552, 0.5438, 0.9564, 0.5451, 0.9554, 0.5495, 0.9531, 0.5489, 0.9015, 0.5276, 0.8957, 0.5251, 0.8966, 0.5212, 0.9029, 0.5217, 0.8227, 0.5112, 0.8215, 0.511, 0.8206, 0.5012, 0.8237, 0.5012, 0.8195, 0.4781, 0.8191, 0.4783, 0.8098, 0.4698, 0.81, 0.4695, 0.8223, 0.5235, 0.8195, 0.524, 0.8215, 0.511, 0.8227, 0.5112, 0.8229, 0.4899, 0.8217, 0.4902, 0.8191, 0.4783, 0.8195, 0.4781, 0.8093, 0.5297, 0.8091, 0.5294, 0.8195, 0.524, 0.8223, 0.5235, 0.8237, 0.5012, 0.8206, 0.5012, 0.8217, 0.4902, 0.8229, 0.4899, 0.9625, 0.5519, 0.9591, 0.5578, 0.9543, 0.5541, 0.9554, 0.5495, 0.9706, 0.5567, 0.9674, 0.5616, 0.9591, 0.5578, 0.9625, 0.5519, 0.9773, 0.5497, 0.974, 0.5427, 0.9791, 0.5388, 0.9795, 0.5396, 0.9531, 0.5489, 0.9554, 0.5495, 0.9543, 0.5541, 0.9526, 0.5545, 0.9032, 0.5094, 0.9032, 0.5156, 0.897, 0.5152, 0.8968, 0.5092, 0.9526, 0.5545, 0.9543, 0.5541, 0.9591, 0.5578, 0.9574, 0.5593, 0.9574, 0.5593, 0.9591, 0.5578, 0.9674, 0.5616, 0.9649, 0.565, 0.9632, 0.5415, 0.9653, 0.5438, 0.9564, 0.5451, 0.9552, 0.5438, 0.9716, 0.5444, 0.9698, 0.5405, 0.9706, 0.5386, 0.974, 0.5427, 0.9632, 0.5415, 0.9636, 0.5405, 0.9655, 0.5428, 0.9653, 0.5438, 0.9733, 0.5515, 0.9716, 0.5444, 0.974, 0.5427, 0.9773, 0.5497, 0.9653, 0.5438, 0.9655, 0.5428, 0.9716, 0.5444, 0.9733, 0.5515, 0.9706, 0.5386, 0.9698, 0.5405, 0.967, 0.5402, 0.9666, 0.5382, 0.9655, 0.5428, 0.967, 0.5402, 0.9698, 0.5405, 0.9716, 0.5444, 0.9636, 0.5405, 0.9666, 0.5382, 0.967, 0.5402, 0.9655, 0.5428, 0.974, 0.5427, 0.9735, 0.5371, 0.9775, 0.5361, 0.9791, 0.5388, 0.8992, 0.5787, 0.893, 0.5745, 0.896, 0.5679, 0.9037, 0.5685, 0.8927, 0.5675, 0.8918, 0.5663, 0.8936, 0.5643, 0.896, 0.5679, 0.8992, 0.5787, 0.8891, 0.5856, 0.8844, 0.5764, 0.893, 0.5745, 0.8899, 0.5535, 0.8975, 0.5603, 0.8936, 0.5643, 0.8844, 0.5601, 0.8215, 0.511, 0.8153, 0.5094, 0.8152, 0.5012, 0.8206, 0.5012, 0.8191, 0.4783, 0.8114, 0.4817, 0.8047, 0.4753, 0.8098, 0.4698, 0.8195, 0.524, 0.8123, 0.5195, 0.8153, 0.5094, 0.8215, 0.511, 0.8217, 0.4902, 0.8153, 0.4926, 0.8114, 0.4817, 0.8191, 0.4783, 0.8091, 0.5294, 0.8056, 0.5237, 0.8123, 0.5195, 0.8195, 0.524, 0.8206, 0.5012, 0.8152, 0.5012, 0.8153, 0.4926, 0.8217, 0.4902, 0.9092, 0.5159, 0.9032, 0.5156, 0.9032, 0.5094, 0.9098, 0.5092, 0.9046, 0.5362, 0.8988, 0.5331, 0.9015, 0.5276, 0.907, 0.5297, 0.9098, 0.5092, 0.9032, 0.5094, 0.9023, 0.5031, 0.9089, 0.5014, 0.907, 0.5297, 0.9015, 0.5276, 0.9029, 0.5217, 0.9085, 0.5225, 0.9089, 0.5014, 0.9023, 0.5031, 0.9006, 0.4972, 0.9067, 0.4948, 0.9085, 0.5225, 0.9029, 0.5217, 0.9032, 0.5156, 0.9092, 0.5159, 0.9172, 0.5238, 0.9139, 0.5234, 0.9151, 0.5161, 0.9165, 0.5162, 0.9154, 0.5005, 0.9152, 0.5005, 0.9127, 0.4929, 0.914, 0.4926, 0.9156, 0.5322, 0.9124, 0.5312, 0.9139, 0.5234, 0.9172, 0.5238, 0.9161, 0.5087, 0.916, 0.5087, 0.9152, 0.5005, 0.9154, 0.5005, 0.9116, 0.5394, 0.9104, 0.5389, 0.9124, 0.5312, 0.9156, 0.5322, 0.9165, 0.5162, 0.9151, 0.5161, 0.916, 0.5087, 0.9161, 0.5087, 0.929, 0.5167, 0.9165, 0.5162, 0.9161, 0.5087, 0.9291, 0.5086, 0.9239, 0.5437, 0.9116, 0.5394, 0.9156, 0.5322, 0.9263, 0.5357, 0.9291, 0.5086, 0.9161, 0.5087, 0.9154, 0.5005, 0.9282, 0.4977, 0.9263, 0.5357, 0.9156, 0.5322, 0.9172, 0.5238, 0.9282, 0.5249, 0.9282, 0.4977, 0.9154, 0.5005, 0.914, 0.4926, 0.9266, 0.4896, 0.9282, 0.5249, 0.9172, 0.5238, 0.9165, 0.5162, 0.929, 0.5167, 0.9032, 0.5156, 0.9029, 0.5217, 0.8966, 0.5212, 0.897, 0.5152, 0.9139, 0.5234, 0.9085, 0.5225, 0.9092, 0.5159, 0.9151, 0.5161, 0.9152, 0.5005, 0.9089, 0.5014, 0.9067, 0.4948, 0.9127, 0.4929, 0.9124, 0.5312, 0.907, 0.5297, 0.9085, 0.5225, 0.9139, 0.5234, 0.916, 0.5087, 0.9098, 0.5092, 0.9089, 0.5014, 0.9152, 0.5005, 0.9104, 0.5389, 0.9046, 0.5362, 0.907, 0.5297, 0.9124, 0.5312, 0.9151, 0.5161, 0.9092, 0.5159, 0.9098, 0.5092, 0.916, 0.5087, 0.8306, 0.5712, 0.8232, 0.5729, 0.8209, 0.5634, 0.8311, 0.5604, 0.8474, 0.5742, 0.8306, 0.5712, 0.8311, 0.5604, 0.8474, 0.5617, 0.8243, 0.4299, 0.8313, 0.4295, 0.8311, 0.4397, 0.8233, 0.4384, 0.8313, 0.4295, 0.8474, 0.4257, 0.8474, 0.4386, 0.8311, 0.4397])
me_cube_041.materials.append(mat_material)
me_cube_041.use_remesh_preserve_volume = False
me_cube_041.use_remesh_preserve_attributes = False
me_cube_041.use_mirror_vertex_groups = False
me_cube_041.update()
arm_armature_017 = bpy.data.armatures.new('Armature.017')  # bones are not reproduced

# ---- objects
ob_armature_mestre_017 = bpy.data.objects.new('Armature_Mestre.017', arm_armature_017)
ob_cube_044 = bpy.data.objects.new('Cube.044', me_cube_041)

# ---- transforms, parenting, visibility, modifiers, constraints
ob_armature_mestre_017.location = (-0.2922, -0.03289, 2.048)
ob_armature_mestre_017.scale = (0.6223, 0.6223, 0.6223)
ob_armature_mestre_017.show_in_front = True
ob_armature_mestre_017.lineart.crease_threshold = 0.0
ob_cube_044.parent = ob_armature_mestre_017
ob_cube_044.matrix_parent_inverse = Matrix(((1.607, 0.0, 0.0, -9.291), (0.0, 1.607, 0.0, 0.3035), (0.0, 0.0, 1.607, -3.291), (0.0, 0.0, 0.0, 1.0)))
ob_cube_044.location = (5.782, 0.0632, 2.809)
ob_cube_044.scale = (0.9635, 0.9635, 0.9635)
ob_cube_044.lineart.crease_threshold = 0.0
_vg = ob_cube_044.vertex_groups.new(name='Espinha1')
for _i, _w in zip([66, 68, 75, 76, 79, 81, 83, 84, 85, 86, 94, 106, 109, 131, 165, 166, 167, 186, 188, 190, 192, 199, 200, 201, 202, 206, 209, 211, 212, 213, 214, 222, 234, 237, 259, 293, 294, 295, 296, 297], [0.1057, 0.05565, 0.007915, 0.05229, 0.02564, 0.08384, 0.2091, 0.2729, 0.02031, 0.009819, 0.0365, 0.005998, 0.02149, 0.001007, 0.3559, 0.7354, 0.6351, 0.1058, 0.05569, 0.6332, 0.5059, 0.007926, 0.04631, 0.03317, 0.05242, 0.02565, 0.08393, 0.2091, 0.2729, 0.02051, 0.009792, 0.03647, 0.006009, 0.0215, 0.001014, 0.3558, 0.7357, 0.8971, 0.8976, 0.6353]): _vg.add([_i], _w, 'REPLACE')
_vg = ob_cube_044.vertex_groups.new(name='Espinha2')
for _i, _w in zip([68, 165, 166, 167, 188, 293, 294, 296, 297], [0.03408, 0.4157, 0.03087, 0.1332, 0.03422, 0.4161, 0.03084, 0.04348, 0.1333]): _vg.add([_i], _w, 'REPLACE')
_vg = ob_cube_044.vertex_groups.new(name='Espinha3')
_vg = ob_cube_044.vertex_groups.new(name='Torax')
for _i, _w in zip([67, 69, 74, 75, 79, 106, 107, 108, 109, 129, 130, 131, 133, 134, 187, 189, 191, 193, 198, 199, 200, 201, 206, 234, 235, 236, 237, 257, 258, 259, 261, 262], [0.0126, 0.004306, 0.07709, 0.06978, 0.009803, 0.06671, 0.006694, 0.07378, 0.01028, 0.005113, 0.05175, 0.0321, 0.002398, 0.04854, 0.0126, 0.004305, 0.3296, 0.3302, 0.07708, 0.06978, 0.7787, 0.8122, 0.009796, 0.06671, 0.006692, 0.07377, 0.01028, 0.005111, 0.05175, 0.03209, 0.002396, 0.04854]): _vg.add([_i], _w, 'REPLACE')
_vg = ob_cube_044.vertex_groups.new(name='Pescoco')
for _i, _w in zip([191, 193, 204], [0.07879, 0.0826, 0.9999]): _vg.add([_i], _w, 'REPLACE')
_vg = ob_cube_044.vertex_groups.new(name='Cabeca')
_vg.add([0, 1, 2, 3, 4, 5, 6, 7, 8, 9, 10, 11, 12, 13, 14, 15, 16, 17, 18, 19, 20, 21, 22, 23, 24, 25, 26, 27, 28, 29, 30, 31, 32, 33, 34, 35, 36, 37, 38, 39, 40, 41, 42, 43, 44, 45, 46, 47], 1.0, 'REPLACE')
_vg = ob_cube_044.vertex_groups.new(name='L_Ombro')
for _i, _w in zip([67, 69, 74, 75, 77, 79, 105, 106, 107, 108, 109, 110, 129, 130, 131, 132, 133, 134, 165, 166, 167, 191, 193, 200, 201], [0.89, 0.9019, 0.8624, 0.8637, 0.9361, 0.8874, 0.8673, 0.8657, 0.8696, 0.8645, 0.8891, 0.2431, 2.478e-12, 1.045e-27, 2.747e-10, 5.206e-27, 7.377e-21, 1.951e-05, 0.06516, 0.04506, 0.05855, 0.2932, 0.29, 0.07673, 0.06557]): _vg.add([_i], _w, 'REPLACE')
_vg = ob_cube_044.vertex_groups.new(name='L_Antebraco')
for _i, _w in zip([67, 69, 77, 105, 107, 110, 129, 130, 131, 132, 133, 134, 136, 137, 138, 140, 141, 142, 143, 144, 145, 146, 147, 148, 149, 150, 151, 152, 153, 154, 155, 156, 157, 158, 159, 160, 161, 162, 163, 164], [0.04343, 0.04304, 0.05043, 0.08662, 0.5036, 0.7497, 1.0, 1.0, 1.0, 0.9452, 1.0, 1.0, 0.006353, 0.009849, 0.03679, 0.01084, 0.8079, 0.3262, 0.4033, 0.8022, 0.7422, 0.2877, 0.7688, 0.8107, 0.8189, 0.749, 0.8189, 0.8317, 0.9729, 0.9266, 0.9422, 0.9908, 0.9528, 0.9502, 0.1561, 0.126, 0.1823, 0.007996, 0.07668, 0.2207]): _vg.add([_i], _w, 'REPLACE')
_vg = ob_cube_044.vertex_groups.new(name='L_Braco')
for _i, _w in zip([48, 49, 50, 52, 53, 100, 101, 103, 104, 111, 112, 113, 114, 115, 116, 117, 118, 119, 120, 121, 122, 123, 124, 135, 136, 137, 138, 139, 140, 141, 142, 143, 144, 145, 146, 147, 148, 149, 150, 151, 152, 153, 154, 155, 157, 158, 159, 160, 161, 162, 163, 164], [0.7254, 0.07484, 0.9114, 0.1533, 0.09429, 0.03262, 0.9678, 0.0276, 0.9683, 0.9269, 0.3889, 0.1302, 0.07596, 0.0046, 0.1023, 0.2542, 0.1362, 0.217, 0.154, 0.2034, 0.1887, 0.193, 0.1933, 0.974, 0.8909, 0.9548, 0.9054, 0.9904, 0.9573, 0.1901, 0.6732, 0.5954, 0.1953, 0.2564, 0.712, 0.2309, 0.187, 0.1792, 0.2504, 0.1802, 0.1681, 0.003705, 0.07321, 0.05814, 0.0443, 0.04869, 0.8318, 0.87, 0.8135, 0.9698, 0.9209, 0.7685]): _vg.add([_i], _w, 'REPLACE')
_vg = ob_cube_044.vertex_groups.new(name='L_Mao')
for _i, _w in zip([48, 49, 50, 51, 52, 53, 99, 100, 101, 102, 103, 104, 111, 112, 113, 114, 115, 116, 117, 118, 119, 120, 121, 122, 123, 124, 136, 138], [0.2681, 0.9246, 0.0847, 0.9777, 0.8456, 0.9053, 0.9774, 0.9584, 0.01373, 0.9987, 0.961, 0.01127, 0.07092, 0.6069, 0.8689, 0.9235, 0.9726, 0.8974, 0.7437, 0.8629, 0.7811, 0.845, 0.7952, 0.8103, 0.8057, 0.8057, 0.08097, 0.05123]): _vg.add([_i], _w, 'REPLACE')
_vg = ob_cube_044.vertex_groups.new(name='R_Ombro')
for _i, _w in zip([187, 189, 191, 193, 198, 199, 200, 201, 203, 206, 233, 234, 235, 236, 237, 238, 257, 258, 259, 260, 261, 262, 281, 284, 285, 286, 293, 294, 297], [0.89, 0.9019, 0.2932, 0.29, 0.8624, 0.8637, 0.07672, 0.06557, 0.9361, 0.8874, 0.8673, 0.8657, 0.8696, 0.8645, 0.8891, 0.2431, 1.101e-12, 6.47e-07, 2.59e-21, 9.493e-10, 0.009198, 1.948e-10, 0.0, 0.0, 0.0, 0.0, 0.0651, 0.04496, 0.0585]): _vg.add([_i], _w, 'REPLACE')
_vg = ob_cube_044.vertex_groups.new(name='R_Antebraco')
for _i, _w in zip([187, 189, 203, 233, 235, 238, 257, 258, 259, 260, 261, 262, 264, 265, 266, 268, 269, 270, 271, 272, 273, 274, 275, 276, 277, 278, 279, 280, 281, 282, 283, 284, 285, 286, 287, 288, 289, 290, 291, 292], [0.04342, 0.04304, 0.05043, 0.08661, 0.07361, 0.7497, 1.0, 0.996, 1.0, 1.0, 0.9554, 1.0, 0.006347, 0.00976, 0.03678, 0.01082, 0.8079, 0.3262, 0.4033, 0.8022, 0.7422, 0.2877, 0.7688, 0.8107, 0.8189, 0.7491, 0.8189, 0.8317, 0.9729, 0.9266, 0.9416, 0.9908, 0.9528, 0.9502, 0.1561, 0.126, 0.1822, 0.008009, 0.07666, 0.2207]): _vg.add([_i], _w, 'REPLACE')
_vg = ob_cube_044.vertex_groups.new(name='R_Braco')
for _i, _w in zip([168, 170, 172, 173, 229, 232, 239, 240, 241, 244, 245, 246, 247, 248, 249, 250, 251, 252, 263, 264, 265, 266, 267, 268, 269, 270, 271, 272, 273, 274, 275, 276, 277, 278, 279, 280, 281, 282, 283, 285, 286, 287, 288, 289, 290, 291, 292], [0.7233, 0.8301, 0.1445, 0.07462, 0.957, 0.9649, 0.6018, 0.3864, 0.123, 0.06813, 0.2496, 0.1276, 0.2126, 0.1468, 0.1975, 0.1816, 0.1874, 0.1865, 0.9348, 0.8899, 0.9373, 0.9043, 0.9877, 0.9538, 0.19, 0.6715, 0.5941, 0.1952, 0.2561, 0.7119, 0.2304, 0.1869, 0.1792, 0.2498, 0.1799, 0.1681, 0.003675, 0.07306, 0.05804, 0.04409, 0.04858, 0.8316, 0.8656, 0.8123, 0.9693, 0.9138, 0.7681]): _vg.add([_i], _w, 'REPLACE')
_vg = ob_cube_044.vertex_groups.new(name='R_Mao')
for _i, _w in zip([168, 169, 170, 171, 172, 173, 227, 228, 229, 230, 231, 232, 239, 240, 241, 242, 243, 244, 245, 246, 247, 248, 249, 250, 251, 252, 263, 264, 265, 266], [0.2702, 0.9757, 0.1661, 0.9891, 0.8545, 0.925, 0.9792, 0.999, 0.03534, 0.9988, 0.9997, 0.01816, 0.3968, 0.6095, 0.8762, 0.9756, 0.9869, 0.9316, 0.7483, 0.8715, 0.7855, 0.8522, 0.8011, 0.8174, 0.8113, 0.8125, 0.05015, 0.08196, 0.01573, 0.05231]): _vg.add([_i], _w, 'REPLACE')
_vg = ob_cube_044.vertex_groups.new(name='L_Nadega')
for _i, _w in zip([66, 68, 70, 71, 72, 73, 76, 78, 80, 81, 82, 83, 84, 85, 86, 87, 88, 89, 90, 91, 92, 93, 94, 95, 96, 97, 98, 165, 166, 167, 190, 192, 207, 211, 212], [0.503, 0.5295, 0.03693, 0.02399, 0.0367, 0.02719, 0.5325, 0.02759, 0.03303, 0.5586, 0.6635, 0.5839, 0.4175, 0.6429, 0.7776, 0.04795, 0.02311, 0.01731, 0.03708, 0.00915, 0.04158, 0.02929, 0.08982, 0.1048, 0.0438, 0.06294, 0.07698, 0.08666, 0.08283, 0.09118, 0.1394, 0.1765, 0.06493, 0.04469, 0.08984]): _vg.add([_i], _w, 'REPLACE')
_vg = ob_cube_044.vertex_groups.new(name='L_Coxa')
for _i, _w in zip([58, 60, 61, 64, 65, 66, 68, 70, 71, 72, 73, 76, 78, 80, 81, 82, 83, 84, 85, 86, 87, 88, 89, 90, 91, 92, 93, 94, 95, 96, 97, 98, 125, 126, 165, 166, 167, 180, 185, 192, 197, 208, 254], [0.0, 0.0, 0.0, 0.0, 0.0, 0.3437, 0.3542, 1.094e-28, 2.905e-34, 2.002e-18, 5.046e-12, 0.3846, 2.153e-28, 5.185e-44, 0.2912, 0.2758, 0.1019, 0.126, 0.2805, 0.03581, 0.3358, 0.8712, 0.3977, 0.3939, 0.9003, 0.3219, 0.9028, 0.5516, 0.5844, 0.8668, 0.6657, 0.5998, 0.0, 0.0, 0.05817, 0.05618, 0.06341, 0.0, 0.0, 0.02376, 0.0, 0.0, 0.0]): _vg.add([_i], _w, 'REPLACE')
_vg = ob_cube_044.vertex_groups.new(name='L_Panturrilha')
for _i, _w in zip([70, 71, 72, 73, 78, 80, 81, 84, 85, 87, 88, 89, 90, 91, 92, 93, 94, 95, 96, 97, 98], [0.5057, 0.3203, 0.5066, 0.3184, 0.4458, 0.4402, 0.03653, 0.02336, 0.008383, 0.601, 0.07744, 0.5634, 0.5492, 0.06597, 0.6047, 0.05259, 0.2906, 0.2842, 0.06648, 0.2639, 0.303]): _vg.add([_i], _w, 'REPLACE')
_vg = ob_cube_044.vertex_groups.new(name='L_Calcanhar')
for _i, _w in zip([54, 55, 56, 57, 58, 59, 60, 61, 64, 65, 125, 126, 127, 128], [0.4986, 0.4982, 0.09327, 0.07815, 0.8934, 0.05304, 0.8894, 0.02895, 0.6547, 0.6553, 0.1643, 0.1485, 0.002527, 0.00625]): _vg.add([_i], _w, 'REPLACE')
_vg = ob_cube_044.vertex_groups.new(name='L_Sola')
for _i, _w in zip([54, 55, 56, 57, 58, 59, 60, 61, 62, 63, 64, 65, 125, 126, 127, 128], [0.4925, 0.4945, 0.7961, 0.8272, 0.08106, 0.0196, 0.08348, 0.01576, 0.0384, 0.03524, 0.157, 0.1536, 0.06501, 0.07169, 0.1319, 0.1336]): _vg.add([_i], _w, 'REPLACE')
_vg = ob_cube_044.vertex_groups.new(name='L_Dedos_Pe')
for _i, _w in zip([56, 57, 58, 59, 60, 61, 62, 63, 64, 65, 125, 126, 127, 128], [0.1106, 0.09469, 0.001018, 0.9122, 0.00417, 0.9276, 0.9396, 0.9391, 0.1883, 0.1911, 0.7707, 0.7799, 0.8418, 0.8383]): _vg.add([_i], _w, 'REPLACE')
_vg = ob_cube_044.vertex_groups.new(name='R_Nadega')
for _i, _w in zip([83, 84, 86, 186, 188, 190, 192, 194, 195, 196, 197, 202, 205, 207, 208, 209, 210, 211, 212, 213, 214, 215, 216, 217, 218, 219, 220, 221, 222, 223, 224, 225, 226, 293, 294, 297], [0.08347, 0.1139, 0.1292, 0.5056, 0.5323, 0.1696, 0.205, 0.04036, 0.02726, 0.04151, 0.03176, 0.5331, 0.0304, 0.9077, 0.03871, 0.5614, 0.6679, 0.62, 0.4416, 0.6435, 0.89, 0.05004, 0.02853, 0.01819, 0.04709, 0.01034, 0.04728, 0.0306, 0.0953, 0.1062, 0.05038, 0.06339, 0.08685, 0.08724, 0.08344, 0.09153]): _vg.add([_i], _w, 'REPLACE')
_vg = ob_cube_044.vertex_groups.new(name='R_Coxa')
for _i, _w in zip([178, 180, 184, 185, 186, 188, 192, 194, 195, 196, 197, 202, 205, 208, 209, 210, 211, 212, 213, 214, 215, 216, 217, 218, 219, 220, 221, 222, 223, 224, 225, 226, 253, 254, 293, 294, 297], [0.0, 0.0, 0.0, 0.0, 0.3436, 0.3541, 0.02377, 0.0, 2.724e-33, 2.789e-14, 2.822e-30, 0.3845, 3.587e-33, 1.041e-25, 0.2912, 0.2759, 0.1019, 0.126, 0.2806, 0.0358, 0.3359, 0.8715, 0.3981, 0.3936, 0.9, 0.3218, 0.9026, 0.5517, 0.5843, 0.8671, 0.6655, 0.6001, 0.0, 0.0, 0.05811, 0.05612, 0.06333]): _vg.add([_i], _w, 'REPLACE')
_vg = ob_cube_044.vertex_groups.new(name='R_Panturrilha')
for _i, _w in zip([194, 195, 196, 197, 205, 208, 209, 212, 213, 215, 216, 217, 218, 219, 220, 221, 222, 223, 224, 225, 226], [0.5057, 0.3203, 0.5067, 0.3184, 0.4457, 0.4403, 0.03658, 0.02336, 0.008481, 0.6008, 0.07732, 0.5629, 0.5496, 0.06609, 0.6048, 0.05272, 0.2906, 0.2842, 0.06635, 0.264, 0.303]): _vg.add([_i], _w, 'REPLACE')
_vg = ob_cube_044.vertex_groups.new(name='R_Calcanhar')
for _i, _w in zip([174, 175, 176, 177, 178, 179, 180, 181, 184, 185, 253, 254, 255, 256], [0.4986, 0.4982, 0.09347, 0.07793, 0.8933, 0.05307, 0.8896, 0.02888, 0.6546, 0.6554, 0.1644, 0.1484, 0.002701, 0.006069]): _vg.add([_i], _w, 'REPLACE')
_vg = ob_cube_044.vertex_groups.new(name='R_Sola')
for _i, _w in zip([174, 175, 176, 177, 178, 179, 180, 181, 182, 183, 184, 185, 253, 254, 255, 256], [0.4924, 0.4946, 0.7957, 0.8276, 0.08117, 0.01968, 0.08333, 0.0157, 0.03853, 0.03513, 0.1571, 0.1536, 0.06507, 0.07164, 0.1321, 0.1334]): _vg.add([_i], _w, 'REPLACE')
_vg = ob_cube_044.vertex_groups.new(name='R_Dedos_Pe')
for _i, _w in zip([176, 177, 178, 179, 180, 181, 182, 183, 184, 185, 253, 254, 255, 256], [0.1109, 0.09445, 0.001107, 0.9121, 0.00406, 0.9277, 0.9395, 0.9392, 0.1883, 0.191, 0.7705, 0.78, 0.8415, 0.8385]): _vg.add([_i], _w, 'REPLACE')
_m = ob_cube_044.modifiers.new('Armature', 'ARMATURE')
_m.object = ob_armature_mestre_017

# ---- collection membership
col_collection_1.objects.link(ob_armature_mestre_017)
col_collection_1.objects.link(ob_cube_044)

# ---- scene / render settings (as saved in the file)
scene.frame_start = 1; scene.frame_end = 43; scene.frame_set(0)
scene.render.engine = 'BLENDER_EEVEE_NEXT'
scene.render.resolution_percentage = 50
scene.render.dither_intensity = 0.0
scene.render.use_bake_clear = False
scene.render.bake_margin = 2
scene.cycles.use_denoising = False
scene.cycles.samples = 128
scene.cycles.sampling_pattern = 'TABULATED_SOBOL'
scene.cycles.light_sampling_threshold = 0.0
scene.cycles.use_adaptive_sampling = False
scene.cycles.use_light_tree = False
scene.cycles.blur_glossy = 0.0
scene.cycles.sample_clamp_indirect = 0.0
scene.view_settings.view_transform = 'Standard'
bpy.context.view_layer.update()

# ---- added for rendering (the .blend has no active camera and no usable light): camera, sun
cam_auto = bpy.data.cameras.new('AutoCamera')
cam_auto.lens = 50.0
cam_auto.sensor_width = 36.0
cam_auto.clip_end = 1000.0
ob_auto_camera = bpy.data.objects.new('AutoCamera', cam_auto)
scene.collection.objects.link(ob_auto_camera)
ob_auto_camera.location = (9.45986, -11.796, 11.0508)
ob_auto_camera.rotation_euler = (1.09748, -7.21219e-08, 0.694738)
scene.camera = ob_auto_camera
light_auto_sun = bpy.data.lights.new('AutoSun', 'SUN')
light_auto_sun.energy = 3.0
light_auto_sun.angle = 0.0523599
ob_auto_sun = bpy.data.objects.new('AutoSun', light_auto_sun)
scene.collection.objects.link(ob_auto_sun)
ob_auto_sun.rotation_euler = (0.872665, 0.174533, 0.523599)
bpy.context.view_layer.update()
